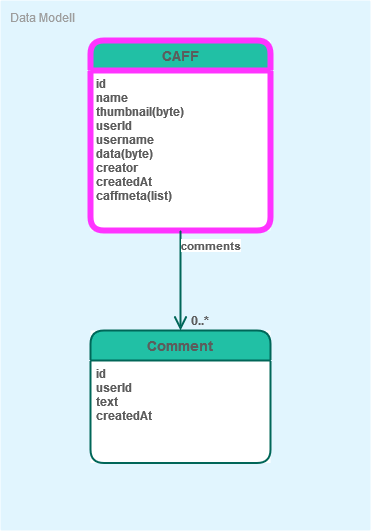

The diagram above was exported from draw.io. Its source (the exported page's mxGraphModel, read from the mxfile embedded in the PNG):
<mxGraphModel dx="331" dy="3274" grid="1" gridSize="10" guides="1" tooltips="1" connect="1" arrows="1" fold="1" page="1" pageScale="1" pageWidth="850" pageHeight="1100" math="0" shadow="0">
  <root>
    <mxCell id="0" />
    <mxCell id="1" parent="0" />
    <mxCell id="GqMQwvFf75GMBAVpmU9g-2" value="Data Modell" style="points=[[0,0,0],[0.25,0,0],[0.5,0,0],[0.75,0,0],[1,0,0],[1,0.25,0],[1,0.5,0],[1,0.75,0],[1,1,0],[0.75,1,0],[0.5,1,0],[0.25,1,0],[0,1,0],[0,0.75,0],[0,0.5,0],[0,0.25,0]];rounded=1;absoluteArcSize=1;arcSize=2;html=1;strokeColor=none;gradientColor=none;shadow=0;dashed=0;fontSize=12;fontColor=#9E9E9E;align=left;verticalAlign=top;spacing=10;spacingTop=-4;fillColor=#E1F5FE;labelBackgroundColor=none;" parent="1" vertex="1">
      <mxGeometry x="1780" y="-2150" width="370" height="530" as="geometry" />
    </mxCell>
    <mxCell id="GqMQwvFf75GMBAVpmU9g-3" value="" style="group;fillColor=#ffffff;" parent="1" vertex="1" connectable="0">
      <mxGeometry x="1870" y="-2110" width="180" height="190" as="geometry" />
    </mxCell>
    <mxCell id="GqMQwvFf75GMBAVpmU9g-4" value="CAFF" style="swimlane;childLayout=stackLayout;horizontal=1;startSize=30;horizontalStack=0;rounded=1;fontSize=14;fontStyle=1;strokeWidth=6;resizeParent=0;resizeLast=1;shadow=0;dashed=0;align=center;fillColor=#21C0A5;fontColor=#5C5C5C;strokeColor=#FF33FF;" parent="GqMQwvFf75GMBAVpmU9g-3" vertex="1">
      <mxGeometry width="180" height="190.00000000000003" as="geometry">
        <mxRectangle x="-1070" y="390" width="70" height="30" as="alternateBounds" />
      </mxGeometry>
    </mxCell>
    <mxCell id="GqMQwvFf75GMBAVpmU9g-5" value="id&#10;name&#10;thumbnail(byte)&#10;userId&#10;username&#10;data(byte)&#10;creator&#10;createdAt&#10;caffmeta(list)&#10;&#10;&#10;&#10;" style="align=left;strokeColor=none;fillColor=none;spacingLeft=4;fontSize=12;verticalAlign=top;resizable=0;rotatable=0;part=1;fontStyle=1;fontColor=#5C5C5C;" parent="GqMQwvFf75GMBAVpmU9g-4" vertex="1">
      <mxGeometry y="30" width="180" height="160.00000000000003" as="geometry" />
    </mxCell>
    <mxCell id="GqMQwvFf75GMBAVpmU9g-30" value="" style="group;fillColor=#ffffff;" parent="1" vertex="1" connectable="0">
      <mxGeometry x="1870" y="-1820" width="180" height="132.5" as="geometry" />
    </mxCell>
    <mxCell id="GqMQwvFf75GMBAVpmU9g-31" value="Comment" style="swimlane;childLayout=stackLayout;horizontal=1;startSize=30;horizontalStack=0;rounded=1;fontSize=14;fontStyle=1;strokeWidth=2;resizeParent=0;resizeLast=1;shadow=0;dashed=0;align=center;fillColor=#21C0A5;strokeColor=#006658;fontColor=#5C5C5C;" parent="GqMQwvFf75GMBAVpmU9g-30" vertex="1">
      <mxGeometry width="180" height="132.5" as="geometry">
        <mxRectangle x="-1070" y="390" width="70" height="30" as="alternateBounds" />
      </mxGeometry>
    </mxCell>
    <mxCell id="GqMQwvFf75GMBAVpmU9g-34" value="id&#10;userId&#10;text&#10;createdAt" style="align=left;strokeColor=none;fillColor=none;spacingLeft=4;fontSize=12;verticalAlign=top;resizable=0;rotatable=0;part=1;fontStyle=1;fontColor=#5C5C5C;" parent="GqMQwvFf75GMBAVpmU9g-31" vertex="1">
      <mxGeometry y="30" width="180" height="70.00000000000001" as="geometry" />
    </mxCell>
    <mxCell id="GqMQwvFf75GMBAVpmU9g-35" value="&#10;" style="align=left;strokeColor=none;fillColor=none;spacingLeft=4;fontSize=12;verticalAlign=top;resizable=0;rotatable=0;part=1;fontStyle=1;fontColor=#5C5C5C;" parent="GqMQwvFf75GMBAVpmU9g-31" vertex="1">
      <mxGeometry y="100.00000000000001" width="180" height="32.499999999999986" as="geometry" />
    </mxCell>
    <mxCell id="GqMQwvFf75GMBAVpmU9g-36" value="comments" style="edgeStyle=orthogonalEdgeStyle;rounded=0;orthogonalLoop=1;jettySize=auto;html=1;fontSize=11;endArrow=open;endFill=0;fontColor=#5C5C5C;fontStyle=1;strokeColor=#006658;strokeWidth=2;endSize=10;exitX=0.5;exitY=1;exitDx=0;exitDy=0;entryX=0.5;entryY=0;entryDx=0;entryDy=0;" parent="1" source="GqMQwvFf75GMBAVpmU9g-5" target="GqMQwvFf75GMBAVpmU9g-31" edge="1">
      <mxGeometry x="-710" y="-60" as="geometry">
        <mxPoint x="2090" y="-1950" as="sourcePoint" />
        <mxPoint x="2160" y="-1840" as="targetPoint" />
        <Array as="points">
          <mxPoint x="1960" y="-1850" />
          <mxPoint x="1960" y="-1850" />
        </Array>
        <mxPoint x="30" y="-35" as="offset" />
      </mxGeometry>
    </mxCell>
    <mxCell id="GqMQwvFf75GMBAVpmU9g-37" value="0..*" style="text;html=1;strokeColor=none;fillColor=none;align=center;verticalAlign=middle;whiteSpace=wrap;rounded=0;fontColor=#5C5C5C;fontStyle=1" parent="1" vertex="1">
      <mxGeometry x="1890" y="-1840" width="180" height="20" as="geometry" />
    </mxCell>
  </root>
</mxGraphModel>